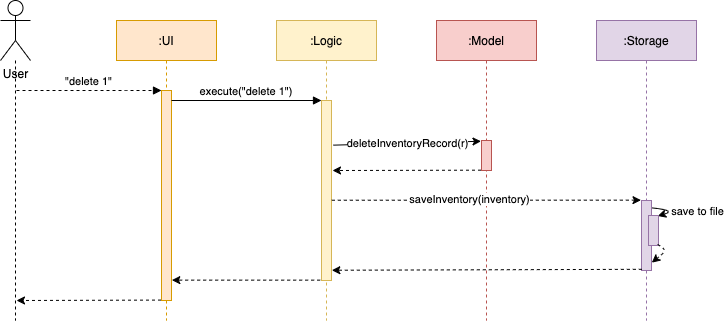

The diagram above was exported from draw.io. Its source (the exported page's mxGraphModel, read from the mxfile embedded in the PNG):
<mxGraphModel dx="1188" dy="662" grid="1" gridSize="10" guides="1" tooltips="1" connect="1" arrows="1" fold="1" page="1" pageScale="1" pageWidth="850" pageHeight="1100" math="0" shadow="0">
  <root>
    <mxCell id="0" />
    <mxCell id="1" parent="0" />
    <mxCell id="3nuBFxr9cyL0pnOWT2aG-1" value=":UI" style="shape=umlLifeline;perimeter=lifelinePerimeter;container=1;collapsible=0;recursiveResize=0;rounded=0;shadow=0;strokeWidth=1;fillColor=#ffe6cc;strokeColor=#d79b00;" parent="1" vertex="1">
      <mxGeometry x="200" y="80" width="100" height="300" as="geometry" />
    </mxCell>
    <mxCell id="3nuBFxr9cyL0pnOWT2aG-2" value="" style="points=[];perimeter=orthogonalPerimeter;rounded=0;shadow=0;strokeWidth=1;fillColor=#ffe6cc;strokeColor=#d79b00;" parent="3nuBFxr9cyL0pnOWT2aG-1" vertex="1">
      <mxGeometry x="45" y="70" width="10" height="210" as="geometry" />
    </mxCell>
    <mxCell id="3nuBFxr9cyL0pnOWT2aG-5" value=":Logic" style="shape=umlLifeline;perimeter=lifelinePerimeter;container=1;collapsible=0;recursiveResize=0;rounded=0;shadow=0;strokeWidth=1;fillColor=#fff2cc;strokeColor=#d6b656;" parent="1" vertex="1">
      <mxGeometry x="360" y="80" width="100" height="300" as="geometry" />
    </mxCell>
    <mxCell id="3nuBFxr9cyL0pnOWT2aG-6" value="" style="points=[];perimeter=orthogonalPerimeter;rounded=0;shadow=0;strokeWidth=1;fillColor=#fff2cc;strokeColor=#d6b656;" parent="3nuBFxr9cyL0pnOWT2aG-5" vertex="1">
      <mxGeometry x="45" y="80" width="10" height="180" as="geometry" />
    </mxCell>
    <mxCell id="3nuBFxr9cyL0pnOWT2aG-8" value="execute(&quot;delete 1&quot;)" style="verticalAlign=bottom;endArrow=block;entryX=0;entryY=0;shadow=0;strokeWidth=1;" parent="1" source="3nuBFxr9cyL0pnOWT2aG-2" target="3nuBFxr9cyL0pnOWT2aG-6" edge="1">
      <mxGeometry relative="1" as="geometry">
        <mxPoint x="355" y="160" as="sourcePoint" />
      </mxGeometry>
    </mxCell>
    <mxCell id="Jd275HhfF5UQb5Kzj66e-1" value=":Model" style="shape=umlLifeline;perimeter=lifelinePerimeter;container=1;collapsible=0;recursiveResize=0;rounded=0;shadow=0;strokeWidth=1;fillColor=#f8cecc;strokeColor=#b85450;" vertex="1" parent="1">
      <mxGeometry x="520" y="80" width="100" height="300" as="geometry" />
    </mxCell>
    <mxCell id="Jd275HhfF5UQb5Kzj66e-2" value="" style="points=[];perimeter=orthogonalPerimeter;rounded=0;shadow=0;strokeWidth=1;fillColor=#f8cecc;strokeColor=#b85450;" vertex="1" parent="Jd275HhfF5UQb5Kzj66e-1">
      <mxGeometry x="45" y="120" width="10" height="30" as="geometry" />
    </mxCell>
    <mxCell id="Jd275HhfF5UQb5Kzj66e-3" value=":Storage" style="shape=umlLifeline;perimeter=lifelinePerimeter;container=1;collapsible=0;recursiveResize=0;rounded=0;shadow=0;strokeWidth=1;fillColor=#e1d5e7;strokeColor=#9673a6;" vertex="1" parent="1">
      <mxGeometry x="680" y="80" width="100" height="300" as="geometry" />
    </mxCell>
    <mxCell id="Jd275HhfF5UQb5Kzj66e-4" value="" style="points=[];perimeter=orthogonalPerimeter;rounded=0;shadow=0;strokeWidth=1;fillColor=#e1d5e7;strokeColor=#9673a6;" vertex="1" parent="Jd275HhfF5UQb5Kzj66e-3">
      <mxGeometry x="45" y="180" width="10" height="70" as="geometry" />
    </mxCell>
    <mxCell id="Jd275HhfF5UQb5Kzj66e-22" value="" style="endArrow=classic;html=1;exitX=1.033;exitY=0.106;exitDx=0;exitDy=0;exitPerimeter=0;curved=1;entryX=0.917;entryY=0.017;entryDx=0;entryDy=0;entryPerimeter=0;" edge="1" parent="Jd275HhfF5UQb5Kzj66e-3" source="Jd275HhfF5UQb5Kzj66e-4" target="Jd275HhfF5UQb5Kzj66e-25">
      <mxGeometry width="50" height="50" relative="1" as="geometry">
        <mxPoint x="-360" y="230" as="sourcePoint" />
        <mxPoint x="110" y="170" as="targetPoint" />
        <Array as="points">
          <mxPoint x="80" y="190" />
        </Array>
      </mxGeometry>
    </mxCell>
    <mxCell id="Jd275HhfF5UQb5Kzj66e-23" value="save to file" style="edgeLabel;html=1;align=center;verticalAlign=middle;resizable=0;points=[];" vertex="1" connectable="0" parent="Jd275HhfF5UQb5Kzj66e-22">
      <mxGeometry x="-0.3899" y="-4" relative="1" as="geometry">
        <mxPoint x="32.06" y="-2.26" as="offset" />
      </mxGeometry>
    </mxCell>
    <mxCell id="Jd275HhfF5UQb5Kzj66e-25" value="" style="points=[];perimeter=orthogonalPerimeter;rounded=0;shadow=0;strokeWidth=1;fillColor=#e1d5e7;strokeColor=#9673a6;" vertex="1" parent="Jd275HhfF5UQb5Kzj66e-3">
      <mxGeometry x="52" y="195" width="10" height="30" as="geometry" />
    </mxCell>
    <mxCell id="Jd275HhfF5UQb5Kzj66e-28" value="" style="endArrow=classic;html=1;exitX=0.917;exitY=0.961;exitDx=0;exitDy=0;exitPerimeter=0;entryX=1.033;entryY=0.888;entryDx=0;entryDy=0;entryPerimeter=0;dashed=1;" edge="1" parent="Jd275HhfF5UQb5Kzj66e-3" source="Jd275HhfF5UQb5Kzj66e-25" target="Jd275HhfF5UQb5Kzj66e-4">
      <mxGeometry width="50" height="50" relative="1" as="geometry">
        <mxPoint x="-360" y="230" as="sourcePoint" />
        <mxPoint x="-310" y="180" as="targetPoint" />
        <Array as="points">
          <mxPoint x="70" y="230" />
        </Array>
      </mxGeometry>
    </mxCell>
    <mxCell id="3nuBFxr9cyL0pnOWT2aG-3" value="&quot;delete 1&quot;" style="verticalAlign=bottom;startArrow=none;endArrow=block;startSize=8;shadow=0;strokeWidth=1;startFill=0;dashed=1;" parent="1" target="3nuBFxr9cyL0pnOWT2aG-2" edge="1">
      <mxGeometry relative="1" as="geometry">
        <mxPoint x="100" y="150" as="sourcePoint" />
        <Array as="points">
          <mxPoint x="200" y="150" />
        </Array>
      </mxGeometry>
    </mxCell>
    <mxCell id="Jd275HhfF5UQb5Kzj66e-13" style="edgeStyle=orthogonalEdgeStyle;rounded=0;orthogonalLoop=1;jettySize=auto;html=1;dashed=1;startArrow=none;startFill=0;endArrow=none;endFill=0;" edge="1" parent="1" source="Jd275HhfF5UQb5Kzj66e-9">
      <mxGeometry relative="1" as="geometry">
        <mxPoint x="99" y="380" as="targetPoint" />
        <mxPoint x="99" y="150" as="sourcePoint" />
      </mxGeometry>
    </mxCell>
    <mxCell id="Jd275HhfF5UQb5Kzj66e-9" value="User" style="shape=umlActor;verticalLabelPosition=bottom;verticalAlign=top;html=1;outlineConnect=0;fillColor=#FFFFFF;" vertex="1" parent="1">
      <mxGeometry x="84" y="60" width="30" height="60" as="geometry" />
    </mxCell>
    <mxCell id="Jd275HhfF5UQb5Kzj66e-17" value="deleteInventoryRecord(r)" style="endArrow=classic;html=1;exitX=1.2;exitY=0.248;exitDx=0;exitDy=0;exitPerimeter=0;entryX=-0.05;entryY=0.025;entryDx=0;entryDy=0;entryPerimeter=0;" edge="1" parent="1" source="3nuBFxr9cyL0pnOWT2aG-6" target="Jd275HhfF5UQb5Kzj66e-2">
      <mxGeometry width="50" height="50" relative="1" as="geometry">
        <mxPoint x="320" y="310" as="sourcePoint" />
        <mxPoint x="510" y="230" as="targetPoint" />
      </mxGeometry>
    </mxCell>
    <mxCell id="Jd275HhfF5UQb5Kzj66e-19" value="" style="endArrow=classic;html=1;exitX=-0.05;exitY=0.989;exitDx=0;exitDy=0;exitPerimeter=0;dashed=1;" edge="1" parent="1" source="Jd275HhfF5UQb5Kzj66e-2">
      <mxGeometry width="50" height="50" relative="1" as="geometry">
        <mxPoint x="320" y="310" as="sourcePoint" />
        <mxPoint x="416" y="230" as="targetPoint" />
      </mxGeometry>
    </mxCell>
    <mxCell id="Jd275HhfF5UQb5Kzj66e-20" value="" style="endArrow=classic;html=1;dashed=1;entryX=-0.05;entryY=-0.005;entryDx=0;entryDy=0;entryPerimeter=0;exitX=1.033;exitY=0.554;exitDx=0;exitDy=0;exitPerimeter=0;" edge="1" parent="1" source="3nuBFxr9cyL0pnOWT2aG-6" target="Jd275HhfF5UQb5Kzj66e-4">
      <mxGeometry width="50" height="50" relative="1" as="geometry">
        <mxPoint x="420" y="260" as="sourcePoint" />
        <mxPoint x="370" y="260" as="targetPoint" />
      </mxGeometry>
    </mxCell>
    <mxCell id="Jd275HhfF5UQb5Kzj66e-21" value="saveInventory(inventory)" style="edgeLabel;html=1;align=center;verticalAlign=middle;resizable=0;points=[];" vertex="1" connectable="0" parent="Jd275HhfF5UQb5Kzj66e-20">
      <mxGeometry x="-0.1111" y="1" relative="1" as="geometry">
        <mxPoint as="offset" />
      </mxGeometry>
    </mxCell>
    <mxCell id="Jd275HhfF5UQb5Kzj66e-29" value="" style="endArrow=classic;html=1;dashed=1;exitX=0.033;exitY=0.983;exitDx=0;exitDy=0;exitPerimeter=0;entryX=1.033;entryY=0.943;entryDx=0;entryDy=0;entryPerimeter=0;" edge="1" parent="1" source="Jd275HhfF5UQb5Kzj66e-4" target="3nuBFxr9cyL0pnOWT2aG-6">
      <mxGeometry width="50" height="50" relative="1" as="geometry">
        <mxPoint x="320" y="310" as="sourcePoint" />
        <mxPoint x="370" y="260" as="targetPoint" />
      </mxGeometry>
    </mxCell>
    <mxCell id="Jd275HhfF5UQb5Kzj66e-30" value="" style="endArrow=classic;html=1;dashed=1;exitX=-0.133;exitY=0.998;exitDx=0;exitDy=0;exitPerimeter=0;entryX=1.033;entryY=0.903;entryDx=0;entryDy=0;entryPerimeter=0;" edge="1" parent="1" source="3nuBFxr9cyL0pnOWT2aG-6" target="3nuBFxr9cyL0pnOWT2aG-2">
      <mxGeometry width="50" height="50" relative="1" as="geometry">
        <mxPoint x="320" y="310" as="sourcePoint" />
        <mxPoint x="370" y="260" as="targetPoint" />
      </mxGeometry>
    </mxCell>
    <mxCell id="Jd275HhfF5UQb5Kzj66e-31" value="" style="endArrow=classic;html=1;dashed=1;exitX=-0.05;exitY=0.998;exitDx=0;exitDy=0;exitPerimeter=0;" edge="1" parent="1" source="3nuBFxr9cyL0pnOWT2aG-2">
      <mxGeometry width="50" height="50" relative="1" as="geometry">
        <mxPoint x="320" y="310" as="sourcePoint" />
        <mxPoint x="100" y="360" as="targetPoint" />
      </mxGeometry>
    </mxCell>
  </root>
</mxGraphModel>